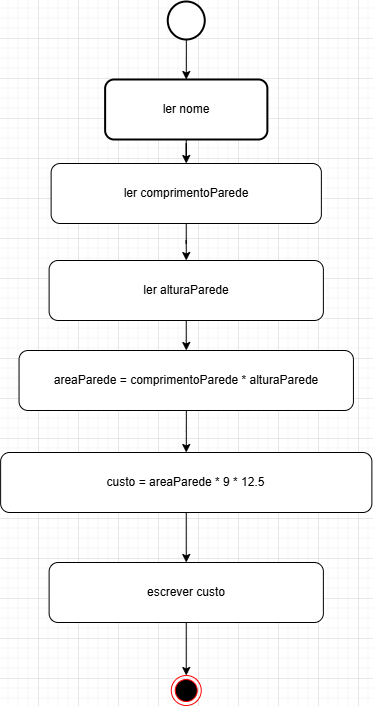

The diagram above was exported from draw.io. Its source (the exported page's mxGraphModel, read from the mxfile embedded in the PNG):
<mxGraphModel dx="1359" dy="1444" grid="0" gridSize="10" guides="1" tooltips="1" connect="1" arrows="1" fold="1" page="0" pageScale="1" pageWidth="827" pageHeight="1169" math="0" shadow="0">
  <root>
    <mxCell id="0" />
    <mxCell id="1" parent="0" />
    <mxCell id="EtkHjp3XJPRd84VN3BDG-1" value="" style="ellipse;html=1;shape=endState;fillColor=#000000;strokeColor=#ff0000;" parent="1" vertex="1">
      <mxGeometry x="-507.25" y="197" width="30" height="30" as="geometry" />
    </mxCell>
    <mxCell id="2cssKMYCMasDaVaMZWzE-39" value="" style="edgeStyle=orthogonalEdgeStyle;rounded=0;orthogonalLoop=1;jettySize=auto;html=1;" edge="1" parent="1" source="EtkHjp3XJPRd84VN3BDG-2" target="2cssKMYCMasDaVaMZWzE-38">
      <mxGeometry relative="1" as="geometry" />
    </mxCell>
    <mxCell id="EtkHjp3XJPRd84VN3BDG-2" value="" style="strokeWidth=2;html=1;shape=mxgraph.flowchart.start_2;whiteSpace=wrap;" parent="1" vertex="1">
      <mxGeometry x="-510.75" y="-477" width="37" height="38" as="geometry" />
    </mxCell>
    <mxCell id="2cssKMYCMasDaVaMZWzE-34" value="" style="edgeStyle=orthogonalEdgeStyle;rounded=0;orthogonalLoop=1;jettySize=auto;html=1;" edge="1" parent="1" source="2cssKMYCMasDaVaMZWzE-31" target="2cssKMYCMasDaVaMZWzE-33">
      <mxGeometry relative="1" as="geometry" />
    </mxCell>
    <mxCell id="2cssKMYCMasDaVaMZWzE-31" value="ler comprimentoParede" style="whiteSpace=wrap;html=1;rounded=1;" vertex="1" parent="1">
      <mxGeometry x="-627.38" y="-315" width="270.25" height="60" as="geometry" />
    </mxCell>
    <mxCell id="2cssKMYCMasDaVaMZWzE-44" value="" style="edgeStyle=orthogonalEdgeStyle;rounded=0;orthogonalLoop=1;jettySize=auto;html=1;" edge="1" parent="1" source="2cssKMYCMasDaVaMZWzE-33" target="2cssKMYCMasDaVaMZWzE-43">
      <mxGeometry relative="1" as="geometry" />
    </mxCell>
    <mxCell id="2cssKMYCMasDaVaMZWzE-33" value="ler alturaParede" style="whiteSpace=wrap;html=1;rounded=1;" vertex="1" parent="1">
      <mxGeometry x="-629.38" y="-218" width="274.26" height="60" as="geometry" />
    </mxCell>
    <mxCell id="2cssKMYCMasDaVaMZWzE-40" value="" style="edgeStyle=orthogonalEdgeStyle;rounded=0;orthogonalLoop=1;jettySize=auto;html=1;" edge="1" parent="1" source="2cssKMYCMasDaVaMZWzE-38" target="2cssKMYCMasDaVaMZWzE-31">
      <mxGeometry relative="1" as="geometry" />
    </mxCell>
    <mxCell id="2cssKMYCMasDaVaMZWzE-38" value="ler nome" style="rounded=1;whiteSpace=wrap;html=1;strokeWidth=2;" vertex="1" parent="1">
      <mxGeometry x="-573.38" y="-399" width="162.25" height="60" as="geometry" />
    </mxCell>
    <mxCell id="2cssKMYCMasDaVaMZWzE-46" value="" style="edgeStyle=orthogonalEdgeStyle;rounded=0;orthogonalLoop=1;jettySize=auto;html=1;" edge="1" parent="1" source="2cssKMYCMasDaVaMZWzE-43" target="2cssKMYCMasDaVaMZWzE-45">
      <mxGeometry relative="1" as="geometry" />
    </mxCell>
    <mxCell id="2cssKMYCMasDaVaMZWzE-43" value="areaParede = comprimentoParede * alturaParede" style="whiteSpace=wrap;html=1;rounded=1;" vertex="1" parent="1">
      <mxGeometry x="-659.45" y="-128" width="334.38" height="60" as="geometry" />
    </mxCell>
    <mxCell id="2cssKMYCMasDaVaMZWzE-52" value="" style="edgeStyle=orthogonalEdgeStyle;rounded=0;orthogonalLoop=1;jettySize=auto;html=1;" edge="1" parent="1" source="2cssKMYCMasDaVaMZWzE-45" target="2cssKMYCMasDaVaMZWzE-49">
      <mxGeometry relative="1" as="geometry" />
    </mxCell>
    <mxCell id="2cssKMYCMasDaVaMZWzE-45" value="custo = areaParede * 9 * 12.5" style="whiteSpace=wrap;html=1;rounded=1;" vertex="1" parent="1">
      <mxGeometry x="-677.88" y="-26" width="371.25" height="60" as="geometry" />
    </mxCell>
    <mxCell id="2cssKMYCMasDaVaMZWzE-51" value="" style="edgeStyle=orthogonalEdgeStyle;rounded=0;orthogonalLoop=1;jettySize=auto;html=1;" edge="1" parent="1" source="2cssKMYCMasDaVaMZWzE-49" target="EtkHjp3XJPRd84VN3BDG-1">
      <mxGeometry relative="1" as="geometry" />
    </mxCell>
    <mxCell id="2cssKMYCMasDaVaMZWzE-49" value="escrever custo" style="whiteSpace=wrap;html=1;rounded=1;" vertex="1" parent="1">
      <mxGeometry x="-629.38" y="84" width="274.25" height="60" as="geometry" />
    </mxCell>
  </root>
</mxGraphModel>